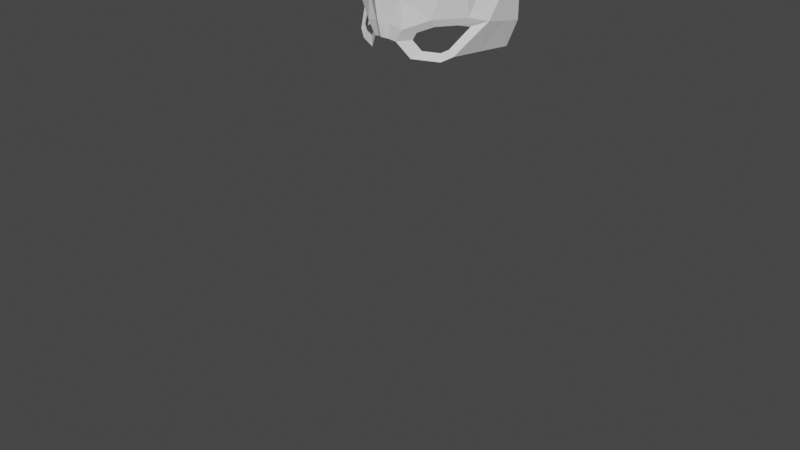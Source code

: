 # Source: kouka.blend  (saved by Blender 3.3.6; exported with 4.5.12 LTS)
import bpy
from mathutils import Matrix  # noqa: F401  (used for matrix-valued properties, if any)

bpy.ops.wm.read_factory_settings(use_empty=True)
scene = bpy.context.scene
scene.name = 'Scene'

# ---- collections
col_collection = bpy.data.collections.new('Collection'); scene.collection.children.link(col_collection)

# ---- world
world_world = bpy.data.worlds.new('World'); scene.world = world_world
world_world.use_nodes = True; world_world.node_tree.nodes.clear()
_N = world_world.node_tree.nodes; _L = world_world.node_tree.links
n0 = _N.new('ShaderNodeOutputWorld'); n0.name = 'World Output'; n0.location = (300, 300)
n1 = _N.new('ShaderNodeBackground'); n1.name = 'Background'; n1.location = (10, 300)
n1.inputs[0].default_value = (0.05088, 0.05088, 0.05088, 1.0)
_L.new(n1.outputs[0], n0.inputs[0])
n0.is_active_output = True
world_world.color = (0.05088, 0.05088, 0.05088)
world_world.use_sun_shadow = False
world_world.sun_shadow_jitter_overblur = 0.0

# ---- cameras
cam_camera = bpy.data.cameras.new('Camera')
cam_camera.clip_end = 100.0
cam_camera.ortho_scale = 7.314

# ---- meshes
me_circle = bpy.data.meshes.new('Circle')
me_circle.from_pydata([(0.3531, 0.04463, 0.09161), (0.2926, -0.04569, 0.09013), (0.3783, -0.153, 0.03952), (0.5616, -0.1529, -0.04939), (0.6349, -0.1091, -0.09109), (0.7575, 0.1201, -0.2706), (0.6814, 0.1401, -0.1659), (0.5169, 0.1214, -0.002499), (0.001634, 1.444, -0.3409), (0.8516, -0.152, -0.7202), (0.5831, -0.6419, -0.5879), (0.3632, -0.8596, -0.3991), (0.04768, -1.053, -0.01078), (0.9582, 0.141, -0.7541), (0.4462, 1.351, -0.462), (0.7937, 1.091, -0.6243), (0.8795, 0.8281, -0.7136), (0.9932, 0.6368, -0.7186), (0.1456, -0.6846, 0.1224), (0.1456, -0.7105, 0.1153), (-0.001555, -0.7333, 0.2226), (0.06945, -0.7027, 0.2071), (0.06945, -0.7296, 0.207), (-0.001555, -0.6884, 0.2218), (-0.001555, -0.6562, 0.2944), (-0.001555, -0.6209, 0.3214), (-0.001555, -0.5648, 0.3112), (-0.001555, -0.7064, 0.2226), (-0.001555, -0.7544, 0.2188), (-0.001555, -0.7896, 0.1811), (-0.001555, -0.8259, 0.128), (-7.909e-05, -1.066, 0.05986), (-0.001555, -0.4317, 0.4056), (-0.001555, -0.3559, 0.4361), (-0.001555, -0.04014, 0.2584), (-0.001555, 0.1641, 0.3059), (0.0008369, 1.28, 0.007073), (3.963e-05, 0.9302, 0.2923), (-0.0007576, 0.5181, 0.3574), (-0.000817, -1.015, 0.1014), (0.001634, 0.7309, -1.655), (0.001634, 1.468, -0.9067), (0.001634, 1.297, -1.344), (0.001634, 1.038, -1.551), (-0.001555, -1.149, -1.219), (0.0009964, 0.3133, -1.677), (9.7e-05, -0.1239, -1.508), (-0.0002793, -0.3838, -1.277), (-0.0006556, -0.6816, -1.212), (-0.001555, -1.328, -0.4487), (-0.0006305, -0.9865, -0.3693), (-0.000817, -1.007, -0.476), (-0.001004, -1.078, -0.4809), (-0.001555, -1.149, -1.219), (-0.281, -1.176, -1.106), (-0.3967, -1.239, -0.8336), (-0.281, -1.302, -0.5615), (-0.001555, -1.328, -0.4487), (0.2779, -1.302, -0.5615), (0.3936, -1.239, -0.8336), (0.2779, -1.176, -1.106), (0.252, 0.07464, 0.198), (0.156, -0.06875, 0.1957), (0.2921, -0.2391, 0.1153), (0.5832, -0.239, -0.02583), (0.6994, -0.1694, -0.09203), (0.9107, 0.1907, -0.377), (0.7733, 0.2262, -0.2109), (0.5121, 0.1966, 0.04863), (0.07723, -0.05445, 0.2141), (0.09437, 0.1194, 0.236), (0.9665, 0.4315, -0.4647), (0.9354, 0.1594, -0.5656), (0.7755, -0.1607, -0.4061), (0.2326, 0.3912, 0.203), (0.8279, 0.7383, -0.1472), (0.6981, 0.7052, -0.01501), (0.9665, 0.9511, -0.4647), (0.359, 0.823, 0.203)], [(9, 10), (10, 11), (11, 12), (8, 14), (14, 15), (15, 16), (16, 17), (21, 18), (18, 19), (22, 20), (23, 24), (19, 22), (24, 25), (25, 26), (20, 28), (28, 29), (29, 30), (39, 31), (26, 32), (32, 33), (33, 34), (8, 36), (36, 37), (30, 39), (12, 31), (27, 21), (27, 23), (43, 40), (8, 41), (41, 42), (42, 43), (48, 44), (40, 45), (45, 46), (46, 47), (47, 48), (52, 49), (31, 50), (50, 51), (51, 52), (54, 53), (55, 54), (56, 55), (57, 56), (58, 57), (59, 58), (60, 59), (53, 60)], [(1, 0, 61, 62), (0, 7, 68, 61), (6, 5, 66, 67), (4, 3, 64, 65), (2, 1, 62, 63), (7, 6, 67, 68), (5, 4, 65, 66), (3, 2, 63, 64), (70, 69, 62, 61), (35, 34, 69, 70), (66, 72, 71, 67), (73, 72, 66, 65), (9, 13, 72, 73), (13, 17, 71, 72), (74, 70, 61, 68), (38, 35, 70, 74), (74, 68, 76, 78), (67, 71, 77, 75), (68, 67, 75, 76), (38, 74, 78, 37)])
me_circle.update()

# ---- objects
ob_camera = bpy.data.objects.new('Camera', cam_camera)
ob_empty = bpy.data.objects.new('Empty', None)
ob_empty_001 = bpy.data.objects.new('Empty.001', None)
ob_eye1 = bpy.data.objects.new('Eye1', me_circle)

# ---- transforms, parenting, visibility, modifiers, constraints
ob_camera.location = (7.359, -6.926, 4.958)
ob_camera.rotation_euler = (1.109, 0.0, 0.8149)
ob_camera.lock_rotations_4d = False
ob_camera.empty_display_type = 'ARROWS'
ob_camera.color = (0.0, 0.0, 0.0, 0.0)
ob_camera.display_type = 'WIRE'
ob_camera.lineart.crease_threshold = 0.0
ob_empty.location = (-0.04076, 3.0, 1.7)
ob_empty.rotation_euler = (1.571, 0.1558, 2.11e-08)
ob_empty.scale = (0.5324, 0.5324, 0.5324)
ob_empty.empty_display_type = 'IMAGE'
ob_empty.empty_display_size = 5.0
ob_empty.use_empty_image_alpha = True
ob_empty.color = (1.0, 1.0, 1.0, 0.1552)
ob_empty_001.location = (-3.0, 0.476, 1.737)
ob_empty_001.rotation_euler = (1.571, 0.1327, 1.571)
ob_empty_001.scale = (1.052, 1.052, 1.052)
ob_empty_001.empty_display_type = 'IMAGE'
ob_empty_001.empty_display_size = 5.0
ob_empty_001.use_empty_image_alpha = True
ob_empty_001.color = (1.0, 1.0, 1.0, 0.1897)
ob_eye1.location = (0.001399, -2.608e-07, 1.983)
ob_eye1.rotation_euler = (1.571, -0.0, 0.0)
ob_eye1.scale = (0.9, 0.9, 0.9)
_m = ob_eye1.modifiers.new('Mirror', 'MIRROR')

# ---- collection membership
col_collection.objects.link(ob_camera)
col_collection.objects.link(ob_empty)
col_collection.objects.link(ob_empty_001)
col_collection.objects.link(ob_eye1)

# ---- scene / render settings (as saved in the file)
scene.camera = ob_camera
scene.frame_start = 1; scene.frame_end = 250; scene.frame_set(1)
scene.render.engine = 'BLENDER_EEVEE_NEXT'
scene.cycles.sampling_pattern = 'TABULATED_SOBOL'
scene.cycles.use_light_tree = False
scene.view_settings.view_transform = 'Filmic'
bpy.context.view_layer.update()

# ---- added for rendering (the .blend has no usable light): sun
light_auto_sun = bpy.data.lights.new('AutoSun', 'SUN')
light_auto_sun.energy = 3.0
light_auto_sun.angle = 0.0523599
ob_auto_sun = bpy.data.objects.new('AutoSun', light_auto_sun)
scene.collection.objects.link(ob_auto_sun)
ob_auto_sun.rotation_euler = (0.872665, 0.174533, 0.523599)
bpy.context.view_layer.update()

